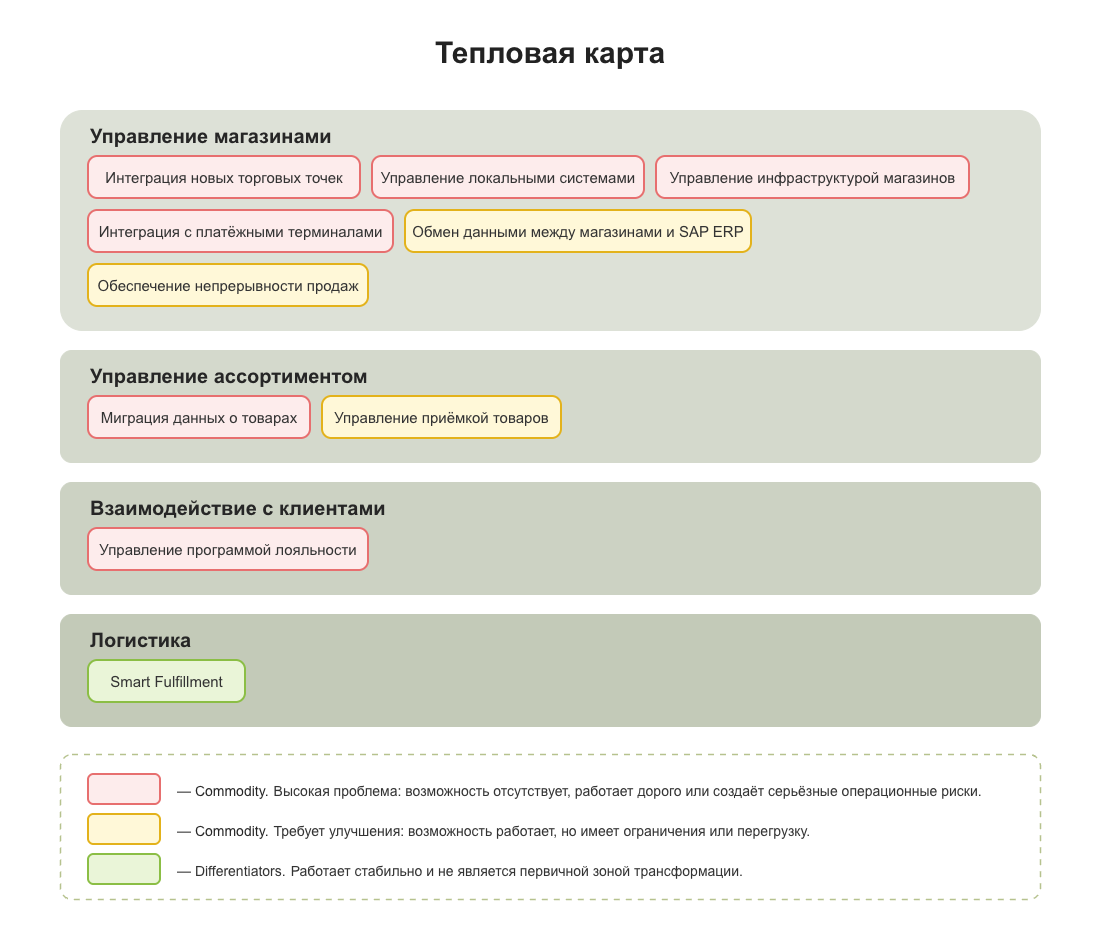

The diagram above was exported from draw.io. Its source (the exported page's mxGraphModel, read from the mxfile embedded in the PNG):
<mxGraphModel dx="1629" dy="1059" grid="1" gridSize="10" guides="1" tooltips="1" connect="1" arrows="1" fold="1" page="1" pageScale="1" pageWidth="1100" pageHeight="939" math="0" shadow="0">
  <root>
    <mxCell id="0" />
    <mxCell id="1" parent="0" />
    <mxCell id="2" parent="1" style="text;html=1;align=center;verticalAlign=middle;whiteSpace=wrap;rounded=0;fontSize=30;fontStyle=1;fontFamily=Arial;fontColor=#222222;" value="Тепловая карта" vertex="1">
      <mxGeometry height="48" width="500" x="300" y="28" as="geometry" />
    </mxCell>
    <mxCell id="3" parent="1" style="rounded=1;whiteSpace=wrap;html=1;arcSize=10;fillColor=#DDE1D7;strokeColor=#DDE1D7;strokeWidth=1;" value="" vertex="1">
      <mxGeometry height="220" width="980" x="60" y="110" as="geometry" />
    </mxCell>
    <mxCell id="4" parent="1" style="text;html=1;align=left;verticalAlign=middle;whiteSpace=wrap;rounded=0;fontSize=20;fontStyle=1;fontFamily=Arial;fontColor=#262626;" value="Управление магазинами" vertex="1">
      <mxGeometry height="30" width="924" x="88" y="120" as="geometry" />
    </mxCell>
    <mxCell id="5" parent="1" style="rounded=1;whiteSpace=wrap;html=1;arcSize=22;fillColor=#FDECEC;strokeColor=#E76F6F;strokeWidth=2;fontSize=15;fontFamily=Arial;fontColor=#333333;align=center;verticalAlign=middle;spacing=8;" value="Интеграция новых торговых точек" vertex="1">
      <mxGeometry height="42" width="272" x="88" y="156" as="geometry" />
    </mxCell>
    <mxCell id="6" parent="1" style="rounded=1;whiteSpace=wrap;html=1;arcSize=22;fillColor=#FDECEC;strokeColor=#E76F6F;strokeWidth=2;fontSize=15;fontFamily=Arial;fontColor=#333333;align=center;verticalAlign=middle;spacing=8;" value="Управление локальными системами" vertex="1">
      <mxGeometry height="42" width="272" x="372" y="156" as="geometry" />
    </mxCell>
    <mxCell id="7" parent="1" style="rounded=1;whiteSpace=wrap;html=1;arcSize=22;fillColor=#FDECEC;strokeColor=#E76F6F;strokeWidth=2;fontSize=15;fontFamily=Arial;fontColor=#333333;align=center;verticalAlign=middle;spacing=8;" value="Управление инфраструктурой магазинов" vertex="1">
      <mxGeometry height="42" width="313" x="656" y="156" as="geometry" />
    </mxCell>
    <mxCell id="8" parent="1" style="rounded=1;whiteSpace=wrap;html=1;arcSize=22;fillColor=#FDECEC;strokeColor=#E76F6F;strokeWidth=2;fontSize=15;fontFamily=Arial;fontColor=#333333;align=center;verticalAlign=middle;spacing=8;" value="Интеграция с платёжными терминалами" vertex="1">
      <mxGeometry height="42" width="305" x="88" y="210" as="geometry" />
    </mxCell>
    <mxCell id="9" parent="1" style="rounded=1;whiteSpace=wrap;html=1;arcSize=22;fillColor=#FFF8D8;strokeColor=#E3B21B;strokeWidth=2;fontSize=15;fontFamily=Arial;fontColor=#333333;align=center;verticalAlign=middle;spacing=8;" value="Обмен данными между магазинами и SAP ERP" vertex="1">
      <mxGeometry height="42" width="346" x="405" y="210" as="geometry" />
    </mxCell>
    <mxCell id="10" parent="1" style="rounded=1;whiteSpace=wrap;html=1;arcSize=22;fillColor=#FFF8D8;strokeColor=#E3B21B;strokeWidth=2;fontSize=15;fontFamily=Arial;fontColor=#333333;align=center;verticalAlign=middle;spacing=8;" value="Обеспечение непрерывности продаж" vertex="1">
      <mxGeometry height="42" width="280" x="88" y="264" as="geometry" />
    </mxCell>
    <mxCell id="11" parent="1" style="rounded=1;whiteSpace=wrap;html=1;arcSize=10;fillColor=#D4D9CC;strokeColor=#D4D9CC;strokeWidth=1;" value="" vertex="1">
      <mxGeometry height="112" width="980" x="60" y="350" as="geometry" />
    </mxCell>
    <mxCell id="12" parent="1" style="text;html=1;align=left;verticalAlign=middle;whiteSpace=wrap;rounded=0;fontSize=20;fontStyle=1;fontFamily=Arial;fontColor=#262626;" value="Управление ассортиментом" vertex="1">
      <mxGeometry height="30" width="924" x="88" y="360" as="geometry" />
    </mxCell>
    <mxCell id="13" parent="1" style="rounded=1;whiteSpace=wrap;html=1;arcSize=22;fillColor=#FDECEC;strokeColor=#E76F6F;strokeWidth=2;fontSize=15;fontFamily=Arial;fontColor=#333333;align=center;verticalAlign=middle;spacing=8;" value="Миграция данных о товарах" vertex="1">
      <mxGeometry height="42" width="222" x="88" y="396" as="geometry" />
    </mxCell>
    <mxCell id="14" parent="1" style="rounded=1;whiteSpace=wrap;html=1;arcSize=22;fillColor=#FFF8D8;strokeColor=#E3B21B;strokeWidth=2;fontSize=15;fontFamily=Arial;fontColor=#333333;align=center;verticalAlign=middle;spacing=8;" value="Управление приёмкой товаров" vertex="1">
      <mxGeometry height="42" width="239" x="322" y="396" as="geometry" />
    </mxCell>
    <mxCell id="15" parent="1" style="rounded=1;whiteSpace=wrap;html=1;arcSize=10;fillColor=#CCD2C3;strokeColor=#CCD2C3;strokeWidth=1;" value="" vertex="1">
      <mxGeometry height="112" width="980" x="60" y="482" as="geometry" />
    </mxCell>
    <mxCell id="16" parent="1" style="text;html=1;align=left;verticalAlign=middle;whiteSpace=wrap;rounded=0;fontSize=20;fontStyle=1;fontFamily=Arial;fontColor=#262626;" value="Взаимодействие с клиентами" vertex="1">
      <mxGeometry height="30" width="924" x="88" y="492" as="geometry" />
    </mxCell>
    <mxCell id="17" parent="1" style="rounded=1;whiteSpace=wrap;html=1;arcSize=22;fillColor=#FDECEC;strokeColor=#E76F6F;strokeWidth=2;fontSize=15;fontFamily=Arial;fontColor=#333333;align=center;verticalAlign=middle;spacing=8;" value="Управление программой лояльности" vertex="1">
      <mxGeometry height="42" width="280" x="88" y="528" as="geometry" />
    </mxCell>
    <mxCell id="18" parent="1" style="rounded=1;whiteSpace=wrap;html=1;arcSize=10;fillColor=#C3CAB8;strokeColor=#C3CAB8;strokeWidth=1;" value="" vertex="1">
      <mxGeometry height="112" width="980" x="60" y="614" as="geometry" />
    </mxCell>
    <mxCell id="19" parent="1" style="text;html=1;align=left;verticalAlign=middle;whiteSpace=wrap;rounded=0;fontSize=20;fontStyle=1;fontFamily=Arial;fontColor=#262626;" value="Логистика" vertex="1">
      <mxGeometry height="30" width="924" x="88" y="624" as="geometry" />
    </mxCell>
    <mxCell id="20" parent="1" style="rounded=1;whiteSpace=wrap;html=1;arcSize=22;fillColor=#EAF5D8;strokeColor=#8BBE45;strokeWidth=2;fontSize=15;fontFamily=Arial;fontColor=#333333;align=center;verticalAlign=middle;spacing=8;" value="Smart Fulfillment" vertex="1">
      <mxGeometry height="42" width="157" x="88" y="660" as="geometry" />
    </mxCell>
    <mxCell id="21" parent="1" style="rounded=1;whiteSpace=wrap;html=1;arcSize=8;fillColor=#FFFFFF;strokeColor=#B6C28E;strokeWidth=1.5;dashed=1;dashPattern=4 4;" value="" vertex="1">
      <mxGeometry height="145" width="980" x="60" y="754" as="geometry" />
    </mxCell>
    <mxCell id="22" parent="1" style="rounded=1;whiteSpace=wrap;html=1;arcSize=18;fillColor=#FDECEC;strokeColor=#E76F6F;strokeWidth=2;" value="" vertex="1">
      <mxGeometry height="30" width="72" x="88" y="774" as="geometry" />
    </mxCell>
    <mxCell id="23" parent="1" style="text;html=1;align=left;verticalAlign=middle;whiteSpace=wrap;rounded=0;fontSize=14;fontFamily=Arial;fontColor=#333333;" value="—&amp;nbsp;&lt;span style=&quot;color: rgba(0, 0, 0, 0.85); background-color: rgb(255, 255, 255);&quot;&gt;Commodity.&lt;/span&gt;&lt;span style=&quot;color: rgba(0, 0, 0, 0.85); font-family: &amp;quot;YS Text&amp;quot;, sans-serif; font-size: 18px; white-space: pre-wrap; background-color: rgb(255, 255, 255);&quot;&gt; &lt;/span&gt;Высокая проблема: возможность отсутствует, работает дорого или создаёт серьёзные операционные риски." vertex="1">
      <mxGeometry height="34" width="830" x="175" y="772" as="geometry" />
    </mxCell>
    <mxCell id="24" parent="1" style="rounded=1;whiteSpace=wrap;html=1;arcSize=18;fillColor=#FFF8D8;strokeColor=#E3B21B;strokeWidth=2;" value="" vertex="1">
      <mxGeometry height="30" width="72" x="88" y="814" as="geometry" />
    </mxCell>
    <mxCell id="25" parent="1" style="text;html=1;align=left;verticalAlign=middle;whiteSpace=wrap;rounded=0;fontSize=14;fontFamily=Arial;fontColor=#333333;" value="—&amp;nbsp;&lt;span style=&quot;color: rgba(0, 0, 0, 0.85); background-color: rgb(255, 255, 255);&quot;&gt;Commodity.&lt;/span&gt;&lt;span style=&quot;color: rgba(0, 0, 0, 0.85); font-family: &amp;quot;YS Text&amp;quot;, sans-serif; font-size: 18px; white-space: pre-wrap; background-color: rgb(255, 255, 255);&quot;&gt; &lt;/span&gt;Требует улучшения: возможность работает, но имеет ограничения или перегрузку." vertex="1">
      <mxGeometry height="34" width="830" x="175" y="812" as="geometry" />
    </mxCell>
    <mxCell id="26" parent="1" style="rounded=1;whiteSpace=wrap;html=1;arcSize=18;fillColor=#EAF5D8;strokeColor=#8BBE45;strokeWidth=2;" value="" vertex="1">
      <mxGeometry height="30" width="72" x="88" y="854" as="geometry" />
    </mxCell>
    <mxCell id="27" parent="1" style="text;html=1;align=left;verticalAlign=middle;whiteSpace=wrap;rounded=0;fontSize=14;fontFamily=Arial;fontColor=#333333;" value="—&amp;nbsp;Differentiators.&lt;font color=&quot;rgba(0, 0, 0, 0.85)&quot; face=&quot;YS Text, sans-serif&quot;&gt;&lt;span style=&quot;font-size: 18px; white-space-collapse: preserve; background-color: rgb(255, 255, 255);&quot;&gt; &lt;/span&gt;&lt;/font&gt;Работает стабильно и не является первичной зоной трансформации." vertex="1">
      <mxGeometry height="34" width="830" x="175" y="852" as="geometry" />
    </mxCell>
  </root>
</mxGraphModel>